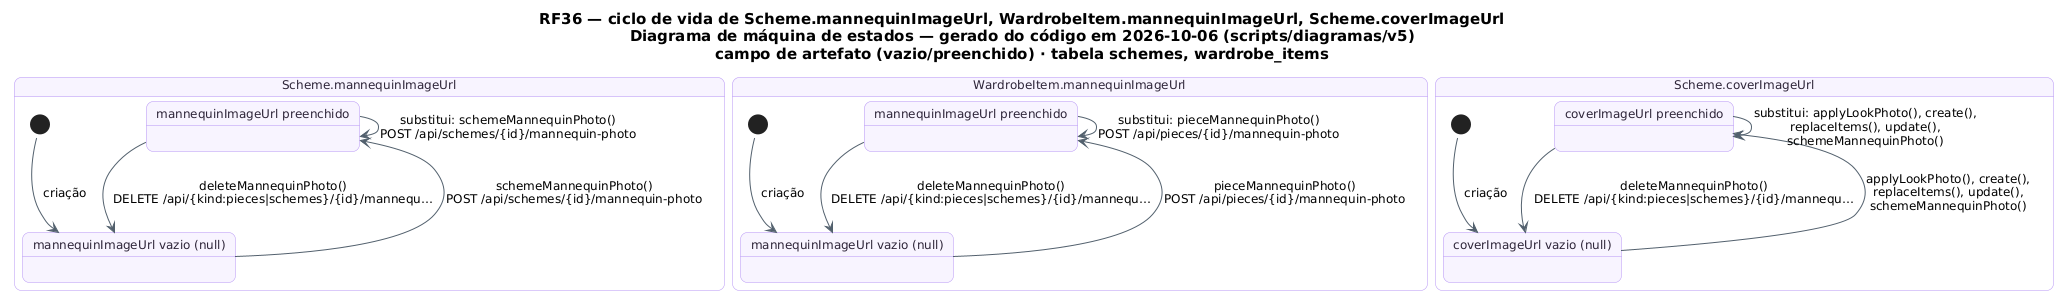

The diagram above was rendered by PlantUML. Its source (embedded in the PNG):
@startuml RF36_MaquinaDeEstados_FotoManequim
!pragma layout smetana
skinparam backgroundColor #FFFFFF
skinparam shadowing false
skinparam defaultFontName "DejaVu Sans"
skinparam defaultFontSize 12
skinparam titleFontSize 15
skinparam roundcorner 14
skinparam ArrowColor #52606D
skinparam note {
  BackgroundColor #FFFDEB
  BorderColor #D8CE78
  FontColor #554F24
}
skinparam state {
  BackgroundColor #F8F4FF
  BorderColor #B695F5
  FontColor #2D2438
  StartColor #20A77A
  EndColor #4B5563
}
title RF36 — ciclo de vida de Scheme.mannequinImageUrl, WardrobeItem.mannequinImageUrl, Scheme.coverImageUrl\nDiagrama de máquina de estados — gerado do código em 2026-10-06 (scripts/diagramas/v5)\ncampo de artefato (vazio/preenchido) · tabela schemes, wardrobe_items

state "Scheme.mannequinImageUrl" as B_Scheme_mannequinImageUrl {
  state "mannequinImageUrl preenchido" as B_Scheme_mannequinImageUrl_T
  state "mannequinImageUrl vazio (null)" as B_Scheme_mannequinImageUrl_F
  [*] --> B_Scheme_mannequinImageUrl_F : criação
  B_Scheme_mannequinImageUrl_T --> B_Scheme_mannequinImageUrl_F : deleteMannequinPhoto()\nDELETE /api/{kind:pieces|schemes}/{id}/mannequ…
  B_Scheme_mannequinImageUrl_F --> B_Scheme_mannequinImageUrl_T : schemeMannequinPhoto()\nPOST /api/schemes/{id}/mannequin-photo
  B_Scheme_mannequinImageUrl_T --> B_Scheme_mannequinImageUrl_T : substitui: schemeMannequinPhoto()\nPOST /api/schemes/{id}/mannequin-photo
}
state "WardrobeItem.mannequinImageUrl" as B_WardrobeItem_mannequinImageUrl {
  state "mannequinImageUrl preenchido" as B_WardrobeItem_mannequinImageUrl_T
  state "mannequinImageUrl vazio (null)" as B_WardrobeItem_mannequinImageUrl_F
  [*] --> B_WardrobeItem_mannequinImageUrl_F : criação
  B_WardrobeItem_mannequinImageUrl_T --> B_WardrobeItem_mannequinImageUrl_F : deleteMannequinPhoto()\nDELETE /api/{kind:pieces|schemes}/{id}/mannequ…
  B_WardrobeItem_mannequinImageUrl_F --> B_WardrobeItem_mannequinImageUrl_T : pieceMannequinPhoto()\nPOST /api/pieces/{id}/mannequin-photo
  B_WardrobeItem_mannequinImageUrl_T --> B_WardrobeItem_mannequinImageUrl_T : substitui: pieceMannequinPhoto()\nPOST /api/pieces/{id}/mannequin-photo
}
state "Scheme.coverImageUrl" as B_Scheme_coverImageUrl {
  state "coverImageUrl preenchido" as B_Scheme_coverImageUrl_T
  state "coverImageUrl vazio (null)" as B_Scheme_coverImageUrl_F
  [*] --> B_Scheme_coverImageUrl_F : criação
  B_Scheme_coverImageUrl_T --> B_Scheme_coverImageUrl_F : deleteMannequinPhoto()\nDELETE /api/{kind:pieces|schemes}/{id}/mannequ…
  B_Scheme_coverImageUrl_F --> B_Scheme_coverImageUrl_T : applyLookPhoto(), create(),\nreplaceItems(), update(),\nschemeMannequinPhoto()
  B_Scheme_coverImageUrl_T --> B_Scheme_coverImageUrl_T : substitui: applyLookPhoto(), create(),\nreplaceItems(), update(),\nschemeMannequinPhoto()
}
@enduml